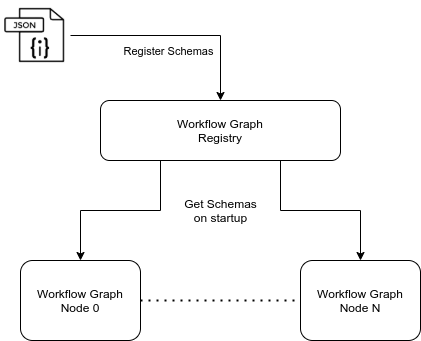

The diagram above was exported from draw.io. Its source (the exported page's mxGraphModel, read from the mxfile embedded in the PNG):
<mxGraphModel dx="766" dy="548" grid="1" gridSize="10" guides="1" tooltips="1" connect="1" arrows="1" fold="1" page="1" pageScale="1" pageWidth="850" pageHeight="1100" math="0" shadow="0">
  <root>
    <mxCell id="0" />
    <mxCell id="1" parent="0" />
    <mxCell id="npNJO_TLYG5RIF6gFkaY-8" style="edgeStyle=orthogonalEdgeStyle;rounded=0;orthogonalLoop=1;jettySize=auto;html=1;exitX=0.25;exitY=1;exitDx=0;exitDy=0;" edge="1" parent="1" source="npNJO_TLYG5RIF6gFkaY-1" target="npNJO_TLYG5RIF6gFkaY-2">
      <mxGeometry relative="1" as="geometry" />
    </mxCell>
    <mxCell id="npNJO_TLYG5RIF6gFkaY-9" style="edgeStyle=orthogonalEdgeStyle;rounded=0;orthogonalLoop=1;jettySize=auto;html=1;exitX=0.75;exitY=1;exitDx=0;exitDy=0;entryX=0.5;entryY=0;entryDx=0;entryDy=0;" edge="1" parent="1" source="npNJO_TLYG5RIF6gFkaY-1" target="npNJO_TLYG5RIF6gFkaY-3">
      <mxGeometry relative="1" as="geometry" />
    </mxCell>
    <mxCell id="npNJO_TLYG5RIF6gFkaY-1" value="Workflow Graph&lt;br&gt;Registry" style="rounded=1;whiteSpace=wrap;html=1;" vertex="1" parent="1">
      <mxGeometry x="280" y="120" width="240" height="60" as="geometry" />
    </mxCell>
    <mxCell id="npNJO_TLYG5RIF6gFkaY-2" value="Workflow Graph&lt;br&gt;Node 0" style="rounded=1;whiteSpace=wrap;html=1;" vertex="1" parent="1">
      <mxGeometry x="200" y="280" width="120" height="80" as="geometry" />
    </mxCell>
    <mxCell id="npNJO_TLYG5RIF6gFkaY-3" value="Workflow Graph&lt;br&gt;Node N" style="rounded=1;whiteSpace=wrap;html=1;" vertex="1" parent="1">
      <mxGeometry x="480" y="280" width="120" height="80" as="geometry" />
    </mxCell>
    <mxCell id="npNJO_TLYG5RIF6gFkaY-4" value="" style="endArrow=none;dashed=1;html=1;dashPattern=1 3;strokeWidth=2;entryX=0;entryY=0.5;entryDx=0;entryDy=0;exitX=1;exitY=0.5;exitDx=0;exitDy=0;" edge="1" parent="1" source="npNJO_TLYG5RIF6gFkaY-2" target="npNJO_TLYG5RIF6gFkaY-3">
      <mxGeometry width="50" height="50" relative="1" as="geometry">
        <mxPoint x="370" y="319.5" as="sourcePoint" />
        <mxPoint x="450" y="319.5" as="targetPoint" />
      </mxGeometry>
    </mxCell>
    <mxCell id="npNJO_TLYG5RIF6gFkaY-7" style="edgeStyle=orthogonalEdgeStyle;rounded=0;orthogonalLoop=1;jettySize=auto;html=1;exitX=1;exitY=0.5;exitDx=0;exitDy=0;entryX=0.5;entryY=0;entryDx=0;entryDy=0;" edge="1" parent="1" source="npNJO_TLYG5RIF6gFkaY-6" target="npNJO_TLYG5RIF6gFkaY-1">
      <mxGeometry relative="1" as="geometry" />
    </mxCell>
    <mxCell id="npNJO_TLYG5RIF6gFkaY-10" value="Register Schemas" style="edgeLabel;html=1;align=center;verticalAlign=middle;resizable=0;points=[];" vertex="1" connectable="0" parent="npNJO_TLYG5RIF6gFkaY-7">
      <mxGeometry x="-0.0977" y="-5" relative="1" as="geometry">
        <mxPoint y="10" as="offset" />
      </mxGeometry>
    </mxCell>
    <mxCell id="npNJO_TLYG5RIF6gFkaY-6" value="" style="shape=image;html=1;verticalAlign=top;verticalLabelPosition=bottom;labelBackgroundColor=#ffffff;imageAspect=0;aspect=fixed;image=https://cdn3.iconfinder.com/data/icons/file-set-volume-1/512/Artboard_9-128.png" vertex="1" parent="1">
      <mxGeometry x="180" y="20" width="70" height="70" as="geometry" />
    </mxCell>
    <mxCell id="npNJO_TLYG5RIF6gFkaY-12" value="Get Schemas&lt;br&gt;on startup" style="text;html=1;align=center;verticalAlign=middle;resizable=0;points=[];autosize=1;" vertex="1" parent="1">
      <mxGeometry x="355" y="215" width="90" height="30" as="geometry" />
    </mxCell>
  </root>
</mxGraphModel>